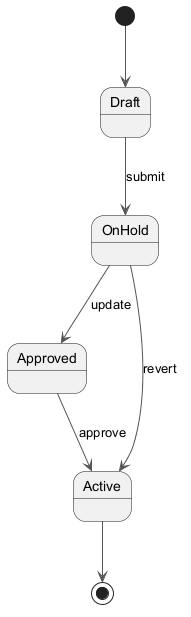

The diagram above was rendered by PlantUML. Its source (embedded in the PNG):
@startuml
skinparam backgroundColor #FFFFFF
skinparam classBackgroundColor #E8F4FA
skinparam classBorderColor #2C7DA0
skinparam ArrowColor #555555
[*] --> Draft
Draft --> OnHold : submit
OnHold --> Approved : update
Approved --> Active : approve
OnHold --> Active : revert
Active --> [*]
@enduml